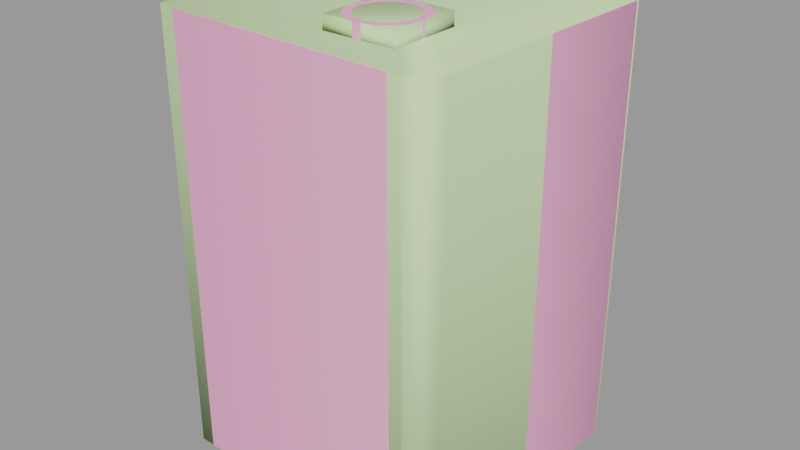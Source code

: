 # Source: oilcan01.blend  (saved by Blender 2.92.15; exported with 4.5.12 LTS)
import bpy
from mathutils import Matrix  # noqa: F401  (used for matrix-valued properties, if any)

bpy.ops.wm.read_factory_settings(use_empty=True)
scene = bpy.context.scene
scene.name = 'oilcan01.qc'

# ---- collections
col_oilcan01 = bpy.data.collections.new('oilcan01'); scene.collection.children.link(col_oilcan01)

# ---- materials (node trees are filled in below, after node groups)
mat_shelf_props01 = bpy.data.materials.new('shelf_props01')
mat_shelf_props01.use_transparent_shadow = False
mat_shelf_props01.diffuse_color = (0.9975, 0.4299, 0.6546, 1.0)
mat_phy = bpy.data.materials.new('  phy')
mat_phy.use_transparent_shadow = False
mat_phy.diffuse_color = (0.6113, 0.8083, 0.4256, 1.0)

# ---- material node trees

# ---- meshes
me_oilcan01 = bpy.data.meshes.new('oilcan01')
me_oilcan01.from_pydata([(15.11, 11.38, 44.39), (13.4, 13.08, 43.58), (15.11, 11.38, 43.58), (13.4, 13.08, 44.39), (11.58, 13.74, 43.58), (11.58, 13.74, 44.39), (-10.6, 14.51, 43.58), (-10.6, 14.51, 44.39), (-12.45, 13.98, 43.58), (-12.45, 13.98, 44.39), (-14.28, 12.41, 43.58), (-14.28, 12.41, 44.39), (-15.11, -11.38, 43.58), (-15.11, -11.38, 44.39), (-13.4, -13.08, 43.58), (-13.4, -13.08, 44.39), (-11.58, -13.74, 43.58), (-11.58, -13.74, 44.39), (10.6, -14.51, 43.58), (10.6, -14.51, 44.39), (12.45, -13.98, 43.58), (12.45, -13.98, 44.39), (14.28, -12.41, 43.58), (14.28, -12.41, 44.39), (-14.06, -13.6, -1e-06), (11.13, -15.1, -1e-06), (-12.15, -14.29, -1e-06), (13.07, -14.55, -1e-06), (14.99, -12.91, -1e-06), (15.85, 11.84, 1e-06), (14.06, 13.6, 1e-06), (12.15, 14.29, 1e-06), (-11.13, 15.1, 1e-06), (-13.07, 14.55, 1e-06), (-14.99, 12.91, 1e-06), (-15.85, -11.84, -1e-06), (5.122, -7.508, 44.52), (2.891, -7.43, 44.52), (3.151, -8.556, 44.52), (3.229, -6.325, 44.52), (4.074, -5.537, 44.52), (5.2, -5.277, 44.52), (6.305, -5.615, 44.52), (7.094, -6.46, 44.52), (7.354, -7.586, 44.52), (7.016, -8.691, 44.52), (6.17, -9.48, 44.52), (5.044, -9.74, 44.52), (3.939, -9.402, 44.52), (7.997, -7.609, 45.77), (7.662, -6.158, 45.77), (6.646, -5.069, 45.77), (5.223, -4.634, 45.77), (3.772, -4.969, 45.77), (2.683, -5.984, 45.77), (2.248, -7.408, 45.77), (2.583, -8.859, 45.77), (3.598, -9.947, 45.77), (5.022, -10.38, 45.77), (6.473, -10.05, 45.77), (7.561, -9.032, 45.77), (3.195, -10.59, 45.77), (4.995, -11.14, 45.77), (6.83, -10.72, 45.77), (8.207, -9.435, 45.77), (8.757, -7.635, 45.77), (8.333, -5.801, 45.77), (7.049, -4.424, 45.77), (5.249, -3.873, 45.77), (3.415, -4.297, 45.77), (2.038, -5.581, 45.77), (1.487, -7.381, 45.77), (1.911, -9.216, 45.77), (8.757, -7.635, 43.68), (8.333, -5.801, 43.68), (7.049, -4.424, 43.68), (5.249, -3.873, 43.68), (3.415, -4.297, 43.68), (2.038, -5.581, 43.68), (1.487, -7.381, 43.68), (1.911, -9.216, 43.68), (3.195, -10.59, 43.68), (4.995, -11.14, 43.68), (6.83, -10.72, 43.68), (8.207, -9.435, 43.68), (15.85, 11.84, 44.39), (14.06, 13.6, 44.39), (12.15, 14.29, 44.39), (-11.13, 15.1, 44.39), (-13.07, 14.55, 44.39), (-14.99, 12.91, 44.39), (-15.85, -11.84, 44.39), (-14.06, -13.6, 44.39), (-12.15, -14.29, 44.39), (11.13, -15.1, 44.39), (13.07, -14.55, 44.39), (14.99, -12.91, 44.39)], [], [(0, 1, 2), (0, 3, 1), (3, 4, 1), (3, 5, 4), (5, 6, 4), (5, 7, 6), (7, 8, 6), (7, 9, 8), (9, 10, 8), (9, 11, 10), (11, 12, 10), (11, 13, 12), (13, 14, 12), (13, 15, 14), (15, 16, 14), (15, 17, 16), (17, 18, 16), (17, 19, 18), (19, 20, 18), (19, 21, 20), (21, 22, 20), (21, 23, 22), (23, 2, 22), (23, 0, 2), (24, 25, 26), (24, 27, 25), (24, 28, 27), (24, 29, 28), (24, 30, 29), (24, 31, 30), (24, 32, 31), (24, 33, 32), (24, 34, 33), (24, 35, 34), (36, 37, 38), (36, 39, 37), (36, 40, 39), (36, 41, 40), (36, 42, 41), (36, 43, 42), (36, 44, 43), (36, 45, 44), (36, 46, 45), (36, 47, 46), (36, 48, 47), (36, 38, 48), (49, 43, 44), (49, 50, 43), (50, 42, 43), (50, 51, 42), (51, 41, 42), (51, 52, 41), (52, 40, 41), (52, 53, 40), (53, 39, 40), (53, 54, 39), (54, 37, 39), (54, 55, 37), (55, 38, 37), (55, 56, 38), (56, 48, 38), (56, 57, 48), (57, 47, 48), (57, 58, 47), (58, 46, 47), (58, 59, 46), (59, 45, 46), (59, 60, 45), (60, 44, 45), (60, 49, 44), (61, 58, 57), (61, 62, 58), (62, 59, 58), (62, 63, 59), (63, 60, 59), (63, 64, 60), (64, 49, 60), (64, 65, 49), (65, 50, 49), (65, 66, 50), (66, 51, 50), (66, 67, 51), (67, 52, 51), (67, 68, 52), (68, 53, 52), (68, 69, 53), (69, 54, 53), (69, 70, 54), (70, 55, 54), (70, 71, 55), (71, 56, 55), (71, 72, 56), (72, 57, 56), (72, 61, 57), (73, 66, 65), (73, 74, 66), (74, 67, 66), (74, 75, 67), (75, 68, 67), (75, 76, 68), (76, 69, 68), (76, 77, 69), (77, 70, 69), (77, 78, 70), (78, 71, 70), (78, 79, 71), (79, 72, 71), (79, 80, 72), (80, 61, 72), (80, 81, 61), (81, 62, 61), (81, 82, 62), (82, 63, 62), (82, 83, 63), (83, 64, 63), (83, 84, 64), (84, 65, 64), (84, 73, 65), (85, 86, 3), (86, 5, 3), (86, 87, 5), (87, 7, 5), (87, 88, 7), (88, 9, 7), (88, 89, 9), (89, 11, 9), (89, 90, 11), (90, 13, 11), (90, 91, 13), (91, 15, 13), (91, 92, 15), (92, 17, 15), (92, 93, 17), (93, 19, 17), (93, 94, 19), (94, 21, 19), (94, 95, 21), (95, 23, 21), (95, 96, 23), (96, 0, 23), (96, 85, 0), (85, 3, 0), (28, 96, 95), (28, 95, 27), (27, 95, 94), (27, 94, 25), (26, 25, 94), (26, 94, 93), (92, 26, 93), (92, 24, 26), (91, 24, 92), (91, 35, 24), (34, 35, 91), (34, 91, 90), (34, 90, 89), (34, 89, 33), (33, 89, 88), (33, 88, 32), (32, 88, 87), (32, 87, 31), (86, 31, 87), (86, 30, 31), (85, 30, 86), (85, 29, 30), (29, 85, 96), (29, 96, 28), (12, 8, 10), (12, 6, 8), (12, 4, 6), (12, 1, 4), (12, 2, 1), (12, 22, 2), (12, 20, 22), (12, 18, 20), (12, 16, 18), (12, 14, 16)])
me_oilcan01.polygons.foreach_set('use_smooth', [True] * 176)
_k = set([(0, 3), (0, 23), (1, 2), (1, 4), (2, 22), (3, 5), (4, 6), (5, 7), (6, 8), (7, 9), (8, 10), (9, 11), (10, 12), (11, 13), (12, 14), (13, 15), (14, 16), (15, 17), (16, 18), (17, 19), (18, 20), (19, 21), (20, 22), (21, 23), (24, 26), (24, 35), (25, 26), (25, 27), (27, 28), (28, 29), (29, 30), (30, 31), (31, 32), (32, 33), (33, 34), (34, 35), (37, 38), (37, 39), (38, 48), (39, 40), (40, 41), (41, 42), (42, 43), (43, 44), (44, 45), (45, 46), (46, 47), (47, 48), (49, 50), (49, 60), (50, 51), (51, 52), (52, 53), (53, 54), (54, 55), (55, 56), (56, 57), (57, 58), (58, 59), (59, 60), (61, 62), (61, 72), (62, 63), (63, 64), (64, 65), (65, 66), (66, 67), (67, 68), (68, 69), (69, 70), (70, 71), (71, 72), (85, 86), (85, 96), (86, 87), (87, 88), (88, 89), (89, 90), (90, 91), (91, 92), (92, 93), (93, 94), (94, 95), (95, 96)])
me_oilcan01.attributes.new('sharp_edge', 'BOOLEAN', 'EDGE').data.foreach_set('value', [ (min(e.vertices), max(e.vertices)) in _k for e in me_oilcan01.edges])
_uv = me_oilcan01.uv_layers.new(name='UVMap')
_uv.uv.foreach_set('vector', [0.8734, 0.1347, 0.8701, 0.1363, 0.8734, 0.1363, 0.8734, 0.1347, 0.8701, 0.1347, 0.8701, 0.1363, 0.8701, 0.1347, 0.8677, 0.1363, 0.8701, 0.1363, 0.8701, 0.1347, 0.8677, 0.1347, 0.8677, 0.1363, 0.8677, 0.1347, 0.8335, 0.1363, 0.8677, 0.1363, 0.8677, 0.1347, 0.8335, 0.1347, 0.8335, 0.1363, 0.9946, 0.1347, 0.9922, 0.1363, 0.9946, 0.1363, 0.9946, 0.1347, 0.9922, 0.1347, 0.9922, 0.1363, 0.9922, 0.1347, 0.9889, 0.1363, 0.9922, 0.1363, 0.9922, 0.1347, 0.9889, 0.1347, 0.9889, 0.1363, 0.9889, 0.1347, 0.954, 0.1363, 0.9889, 0.1363, 0.9889, 0.1347, 0.954, 0.1347, 0.954, 0.1363, 0.954, 0.1347, 0.9507, 0.1363, 0.954, 0.1363, 0.954, 0.1347, 0.9507, 0.1347, 0.9507, 0.1363, 0.9507, 0.1347, 0.9482, 0.1363, 0.9507, 0.1363, 0.9507, 0.1347, 0.9482, 0.1347, 0.9482, 0.1363, 0.9482, 0.1347, 0.9141, 0.1363, 0.9482, 0.1363, 0.9482, 0.1347, 0.9141, 0.1347, 0.9141, 0.1363, 0.9141, 0.1347, 0.9116, 0.1363, 0.9141, 0.1363, 0.9141, 0.1347, 0.9116, 0.1347, 0.9116, 0.1363, 0.9116, 0.1347, 0.9083, 0.1363, 0.9116, 0.1363, 0.9116, 0.1347, 0.9083, 0.1347, 0.9083, 0.1363, 0.9083, 0.1347, 0.8734, 0.1363, 0.9083, 0.1363, 0.9083, 0.1347, 0.8734, 0.1347, 0.8734, 0.1363, 0.9899, 0.2356, 0.9164, 0.2335, 0.9843, 0.2337, 0.9899, 0.2356, 0.9107, 0.2353, 0.9164, 0.2335, 0.9899, 0.2356, 0.9053, 0.2402, 0.9107, 0.2353, 0.9899, 0.2356, 0.905, 0.3125, 0.9053, 0.2402, 0.9899, 0.2356, 0.9104, 0.3174, 0.905, 0.3125, 0.9899, 0.2356, 0.9161, 0.3193, 0.9104, 0.3174, 0.9899, 0.2356, 0.984, 0.3195, 0.9161, 0.3193, 0.9899, 0.2356, 0.9896, 0.3177, 0.984, 0.3195, 0.9899, 0.2356, 0.9951, 0.3128, 0.9896, 0.3177, 0.9899, 0.2356, 0.9953, 0.2405, 0.9951, 0.3128, 0.8649, 0.2664, 0.8564, 0.2667, 0.8574, 0.2624, 0.8649, 0.2664, 0.8577, 0.2709, 0.8564, 0.2667, 0.8649, 0.2664, 0.861, 0.2739, 0.8577, 0.2709, 0.8649, 0.2664, 0.8652, 0.2749, 0.861, 0.2739, 0.8649, 0.2664, 0.8694, 0.2736, 0.8652, 0.2749, 0.8649, 0.2664, 0.8724, 0.2704, 0.8694, 0.2736, 0.8649, 0.2664, 0.8734, 0.2661, 0.8724, 0.2704, 0.8649, 0.2664, 0.8722, 0.2619, 0.8734, 0.2661, 0.8649, 0.2664, 0.8689, 0.2589, 0.8722, 0.2619, 0.8649, 0.2664, 0.8646, 0.2579, 0.8689, 0.2589, 0.8649, 0.2664, 0.8604, 0.2592, 0.8646, 0.2579, 0.8649, 0.2664, 0.8574, 0.2624, 0.8604, 0.2592, 0.8869, 0.254, 0.8831, 0.25, 0.8831, 0.254, 0.8869, 0.254, 0.8869, 0.25, 0.8831, 0.25, 0.8869, 0.25, 0.8831, 0.246, 0.8831, 0.25, 0.8869, 0.25, 0.8869, 0.246, 0.8831, 0.246, 0.8869, 0.246, 0.8831, 0.2419, 0.8831, 0.246, 0.8869, 0.246, 0.8869, 0.2419, 0.8831, 0.2419, 0.8869, 0.2902, 0.8831, 0.2862, 0.8831, 0.2902, 0.8869, 0.2902, 0.8869, 0.2862, 0.8831, 0.2862, 0.8869, 0.2862, 0.8831, 0.2822, 0.8831, 0.2862, 0.8869, 0.2862, 0.8869, 0.2822, 0.8831, 0.2822, 0.8869, 0.2822, 0.8831, 0.2782, 0.8831, 0.2822, 0.8869, 0.2822, 0.8869, 0.2782, 0.8831, 0.2782, 0.8869, 0.2782, 0.8831, 0.2741, 0.8831, 0.2782, 0.8869, 0.2782, 0.8869, 0.2741, 0.8831, 0.2741, 0.8869, 0.2741, 0.8831, 0.2701, 0.8831, 0.2741, 0.8869, 0.2741, 0.8869, 0.2701, 0.8831, 0.2701, 0.8869, 0.2701, 0.8831, 0.2661, 0.8831, 0.2701, 0.8869, 0.2701, 0.8869, 0.2661, 0.8831, 0.2661, 0.8869, 0.2661, 0.8831, 0.2621, 0.8831, 0.2661, 0.8869, 0.2661, 0.8869, 0.2621, 0.8831, 0.2621, 0.8869, 0.2621, 0.8831, 0.258, 0.8831, 0.2621, 0.8869, 0.2621, 0.8869, 0.258, 0.8831, 0.258, 0.8869, 0.258, 0.8831, 0.254, 0.8831, 0.258, 0.8869, 0.258, 0.8869, 0.254, 0.8831, 0.254, 0.8576, 0.2547, 0.8646, 0.2555, 0.8591, 0.2571, 0.8576, 0.2547, 0.8645, 0.2526, 0.8646, 0.2555, 0.8645, 0.2526, 0.8701, 0.2568, 0.8646, 0.2555, 0.8645, 0.2526, 0.8714, 0.2542, 0.8701, 0.2568, 0.8714, 0.2542, 0.8742, 0.2606, 0.8701, 0.2568, 0.8714, 0.2542, 0.8767, 0.2591, 0.8742, 0.2606, 0.8767, 0.2591, 0.8759, 0.266, 0.8742, 0.2606, 0.8767, 0.2591, 0.8788, 0.2659, 0.8759, 0.266, 0.8788, 0.2659, 0.8746, 0.2716, 0.8759, 0.266, 0.8788, 0.2659, 0.8772, 0.2729, 0.8746, 0.2716, 0.8772, 0.2729, 0.8707, 0.2757, 0.8746, 0.2716, 0.8772, 0.2729, 0.8723, 0.2782, 0.8707, 0.2757, 0.8723, 0.2782, 0.8653, 0.2774, 0.8707, 0.2757, 0.8723, 0.2782, 0.8654, 0.2803, 0.8653, 0.2774, 0.8654, 0.2803, 0.8598, 0.2761, 0.8653, 0.2774, 0.8654, 0.2803, 0.8584, 0.2786, 0.8598, 0.2761, 0.8584, 0.2786, 0.8557, 0.2722, 0.8598, 0.2761, 0.8584, 0.2786, 0.8532, 0.2738, 0.8557, 0.2722, 0.8532, 0.2738, 0.854, 0.2668, 0.8557, 0.2722, 0.8532, 0.2738, 0.8511, 0.2669, 0.854, 0.2668, 0.8511, 0.2669, 0.8553, 0.2613, 0.854, 0.2668, 0.8511, 0.2669, 0.8527, 0.2599, 0.8553, 0.2613, 0.8527, 0.2599, 0.8591, 0.2571, 0.8553, 0.2613, 0.8527, 0.2599, 0.8576, 0.2547, 0.8591, 0.2571, 0.8886, 0.254, 0.8948, 0.25, 0.8948, 0.254, 0.8886, 0.254, 0.8886, 0.25, 0.8948, 0.25, 0.8886, 0.25, 0.8948, 0.246, 0.8948, 0.25, 0.8886, 0.25, 0.8886, 0.246, 0.8948, 0.246, 0.8886, 0.246, 0.8948, 0.2419, 0.8948, 0.246, 0.8886, 0.246, 0.8886, 0.2419, 0.8948, 0.2419, 0.8886, 0.2902, 0.8948, 0.2862, 0.8948, 0.2902, 0.8886, 0.2902, 0.8886, 0.2862, 0.8948, 0.2862, 0.8886, 0.2862, 0.8948, 0.2822, 0.8948, 0.2862, 0.8886, 0.2862, 0.8886, 0.2822, 0.8948, 0.2822, 0.8886, 0.2822, 0.8948, 0.2782, 0.8948, 0.2822, 0.8886, 0.2822, 0.8886, 0.2782, 0.8948, 0.2782, 0.8886, 0.2782, 0.8948, 0.2741, 0.8948, 0.2782, 0.8886, 0.2782, 0.8886, 0.2741, 0.8948, 0.2741, 0.8886, 0.2741, 0.8948, 0.2701, 0.8948, 0.2741, 0.8886, 0.2741, 0.8886, 0.2701, 0.8948, 0.2701, 0.8886, 0.2701, 0.8948, 0.2661, 0.8948, 0.2701, 0.8886, 0.2701, 0.8886, 0.2661, 0.8948, 0.2661, 0.8886, 0.2661, 0.8948, 0.2621, 0.8948, 0.2661, 0.8886, 0.2661, 0.8886, 0.2621, 0.8948, 0.2621, 0.8886, 0.2621, 0.8948, 0.258, 0.8948, 0.2621, 0.8886, 0.2621, 0.8886, 0.258, 0.8948, 0.258, 0.8886, 0.258, 0.8948, 0.254, 0.8948, 0.258, 0.8886, 0.258, 0.8886, 0.254, 0.8948, 0.254, 0.91, 0.2212, 0.905, 0.2261, 0.9033, 0.2245, 0.905, 0.2261, 0.8983, 0.2262, 0.9033, 0.2245, 0.905, 0.2261, 0.8998, 0.2278, 0.8983, 0.2262, 0.8998, 0.2278, 0.8383, 0.2263, 0.8983, 0.2262, 0.8998, 0.2278, 0.8369, 0.2279, 0.8383, 0.2263, 0.8369, 0.2279, 0.8334, 0.2246, 0.8383, 0.2263, 0.8369, 0.2279, 0.8317, 0.2262, 0.8334, 0.2246, 0.8317, 0.2262, 0.8286, 0.22, 0.8334, 0.2246, 0.8317, 0.2262, 0.8267, 0.2214, 0.8286, 0.22, 0.8267, 0.2214, 0.8288, 0.1525, 0.8286, 0.22, 0.8267, 0.2214, 0.8268, 0.1512, 0.8288, 0.1525, 0.8268, 0.1512, 0.8335, 0.1479, 0.8288, 0.1525, 0.8268, 0.1512, 0.8318, 0.1463, 0.8335, 0.1479, 0.8318, 0.1463, 0.8385, 0.1462, 0.8335, 0.1479, 0.8318, 0.1463, 0.837, 0.1446, 0.8385, 0.1462, 0.837, 0.1446, 0.8985, 0.1461, 0.8385, 0.1462, 0.837, 0.1446, 0.8999, 0.1445, 0.8985, 0.1461, 0.8999, 0.1445, 0.9034, 0.1478, 0.8985, 0.1461, 0.8999, 0.1445, 0.9051, 0.1462, 0.9034, 0.1478, 0.9051, 0.1462, 0.9082, 0.1524, 0.9034, 0.1478, 0.9051, 0.1462, 0.9101, 0.151, 0.9082, 0.1524, 0.9101, 0.151, 0.908, 0.2199, 0.9082, 0.1524, 0.9101, 0.151, 0.91, 0.2212, 0.908, 0.2199, 0.91, 0.2212, 0.9033, 0.2245, 0.908, 0.2199, 1.0, 0.0, 1.0, 0.1295, 0.9944, 0.1295, 1.0, 0.0, 0.9944, 0.1295, 0.9944, 0.0, 0.9944, 0.0, 0.9944, 0.1295, 0.9887, 0.1295, 0.9944, 0.0, 0.9887, 0.1295, 0.9887, 0.0, 0.9208, 0.0, 0.9887, 0.0, 0.9887, 0.1295, 0.9208, 0.0, 0.9887, 0.1295, 0.9208, 0.1295, 0.9153, 0.1295, 0.9208, 0.0, 0.9208, 0.1295, 0.9153, 0.1295, 0.9153, 0.0, 0.9208, 0.0, 0.91, 0.1295, 0.9153, 0.0, 0.9153, 0.1295, 0.91, 0.1295, 0.91, 0.0, 0.9153, 0.0, 0.8379, 0.0, 0.91, 0.0, 0.91, 0.1295, 0.8379, 0.0, 0.91, 0.1295, 0.8379, 0.1295, 0.8379, 0.0, 0.8379, 0.1295, 0.8323, 0.1295, 0.8379, 0.0, 0.8323, 0.1295, 0.8323, 0.0, 0.8323, 0.0, 0.8323, 0.1295, 0.8266, 0.1295, 0.8323, 0.0, 0.8266, 0.1295, 0.8266, 0.0, 0.8266, 0.0, 0.8266, 0.1295, 0.7587, 0.1295, 0.8266, 0.0, 0.7587, 0.1295, 0.7587, 0.0, 0.7531, 0.1295, 0.7587, 0.0, 0.7587, 0.1295, 0.7531, 0.1295, 0.7531, 0.0, 0.7587, 0.0, 0.7479, 0.1295, 0.7531, 0.0, 0.7531, 0.1295, 0.7479, 0.1295, 0.7479, 0.0, 0.7531, 0.0, 0.7479, 0.0, 0.7479, 0.1295, 0.6757, 0.1295, 0.7479, 0.0, 0.6757, 0.1295, 0.6757, 0.0, 0.9958, 0.2213, 0.9906, 0.1471, 0.9958, 0.1518, 0.9958, 0.2213, 0.9853, 0.1453, 0.9906, 0.1471, 0.9958, 0.2213, 0.9205, 0.1453, 0.9853, 0.1453, 0.9958, 0.2213, 0.9152, 0.147, 0.9205, 0.1453, 0.9958, 0.2213, 0.91, 0.1518, 0.9152, 0.147, 0.9958, 0.2213, 0.91, 0.2212, 0.91, 0.1518, 0.9958, 0.2213, 0.9152, 0.226, 0.91, 0.2212, 0.9958, 0.2213, 0.9205, 0.2278, 0.9152, 0.226, 0.9958, 0.2213, 0.9852, 0.2278, 0.9205, 0.2278, 0.9958, 0.2213, 0.9906, 0.2261, 0.9852, 0.2278])
me_oilcan01.materials.append(mat_shelf_props01)
me_oilcan01.use_remesh_fix_poles = True
me_oilcan01.use_remesh_preserve_attributes = False
me_oilcan01.use_mirror_vertex_groups = False
me_oilcan01.update()
me_oilcan01.normals_split_custom_set([tuple(v) for v in zip(*[iter([-0.9296, -0.3685, 0.0, -0.5354, -0.8446, 0.0, -0.9296, -0.3685, 0.0, -0.9296, -0.3685, 0.0, -0.5354, -0.8446, 0.0, -0.5354, -0.8446, 0.0, -0.5354, -0.8446, 0.0, -0.1907, -0.9816, 0.0, -0.5354, -0.8446, 0.0, -0.5354, -0.8446, 0.0, -0.1907, -0.9816, 0.0, -0.1907, -0.9816, 0.0, -0.1907, -0.9816, 0.0, 0.1218, -0.9926, 0.0, -0.1907, -0.9816, 0.0, -0.1907, -0.9816, 0.0, 0.1218, -0.9926, 0.0, 0.1218, -0.9926, 0.0, 0.1218, -0.9926, 0.0, 0.4752, -0.8799, 0.0, 0.1218, -0.9926, 0.0, 0.1218, -0.9926, 0.0, 0.4752, -0.8799, 0.0, 0.4752, -0.8799, 0.0, 0.4752, -0.8799, 0.0, 0.9017, -0.4325, 0.0, 0.4752, -0.8799, 0.0, 0.4752, -0.8799, 0.0, 0.9016, -0.4325, 0.0, 0.9017, -0.4325, 0.0, 0.9016, -0.4325, 0.0, 0.9296, 0.3685, 0.0, 0.9017, -0.4325, 0.0, 0.9016, -0.4325, 0.0, 0.9296, 0.3685, 0.0, 0.9296, 0.3685, 0.0, 0.9296, 0.3685, 0.0, 0.5354, 0.8446, 0.0, 0.9296, 0.3685, 0.0, 0.9296, 0.3685, 0.0, 0.5354, 0.8446, 0.0, 0.5354, 0.8446, 0.0, 0.5354, 0.8446, 0.0, 0.1907, 0.9816, 0.0, 0.5354, 0.8446, 0.0, 0.5354, 0.8446, 0.0, 0.1907, 0.9816, 0.0, 0.1907, 0.9816, 0.0, 0.1907, 0.9816, 0.0, -0.1218, 0.9926, 0.0, 0.1907, 0.9816, 0.0, 0.1907, 0.9816, 0.0, -0.1218, 0.9926, 0.0, -0.1218, 0.9926, 0.0, -0.1218, 0.9926, 0.0, -0.4752, 0.8799, 0.0, -0.1218, 0.9926, 0.0, -0.1218, 0.9926, 0.0, -0.4752, 0.8799, 0.0, -0.4752, 0.8799, 0.0, -0.4752, 0.8799, 0.0, -0.9017, 0.4325, 0.0, -0.4752, 0.8799, 0.0, -0.4752, 0.8799, 0.0, -0.9016, 0.4325, 0.0, -0.9017, 0.4325, 0.0, -0.9016, 0.4325, 0.0, -0.9296, -0.3685, 0.0, -0.9017, 0.4325, 0.0, -0.9016, 0.4325, 0.0, -0.9296, -0.3685, 0.0, -0.9296, -0.3685, 0.0, 2.067e-08, 6.437e-08, -1.0, 0.0, 0.0, -1.0, 0.0, 0.0, -1.0, 2.067e-08, 6.437e-08, -1.0, 0.0, 0.0, -1.0, 0.0, 0.0, -1.0, 2.067e-08, 6.437e-08, -1.0, -1.348e-09, 5.699e-08, -1.0, 0.0, 0.0, -1.0, 2.067e-08, 6.437e-08, -1.0, 2.227e-08, 5.244e-08, -1.0, -1.348e-09, 5.699e-08, -1.0, 2.067e-08, 6.437e-08, -1.0, 2.905e-08, 4.351e-08, -1.0, 2.227e-08, 5.244e-08, -1.0, 2.067e-08, 6.437e-08, -1.0, 1.424e-08, 5.834e-08, -1.0, 2.905e-08, 4.351e-08, -1.0, 2.067e-08, 6.437e-08, -1.0, -7.178e-09, 7.042e-08, -1.0, 1.424e-08, 5.834e-08, -1.0, 2.067e-08, 6.437e-08, -1.0, -3.326e-08, 7.222e-08, -1.0, -7.178e-09, 7.042e-08, -1.0, 2.067e-08, 6.437e-08, -1.0, -5.833e-08, 7.339e-08, -1.0, -3.326e-08, 7.222e-08, -1.0, 2.067e-08, 6.437e-08, -1.0, 7.677e-08, 7.813e-08, -1.0, -5.833e-08, 7.339e-08, -1.0, 6.377e-08, 0.0, 1.0, 0.0, 0.0, 1.0, 0.0, 0.0, 1.0, 6.377e-08, 0.0, 1.0, 0.0, 0.0, 1.0, 0.0, 0.0, 1.0, 6.377e-08, 0.0, 1.0, 0.0, 0.0, 1.0, 0.0, 0.0, 1.0, 6.377e-08, 0.0, 1.0, 1.913e-06, 0.0, 1.0, 0.0, 0.0, 1.0, 6.377e-08, 0.0, 1.0, 1.913e-06, 0.0, 1.0, 1.913e-06, 0.0, 1.0, 6.377e-08, 0.0, 1.0, 0.0, 0.0, 1.0, 1.913e-06, 0.0, 1.0, 6.377e-08, 0.0, 1.0, 0.0, 0.0, 1.0, 0.0, 0.0, 1.0, 6.377e-08, 0.0, 1.0, 0.0, 0.0, 1.0, 0.0, 0.0, 1.0, 6.377e-08, 0.0, 1.0, -3.826e-07, 0.0, 1.0, 0.0, 0.0, 1.0, 6.377e-08, 0.0, 1.0, -1.53e-06, 0.0, 1.0, -3.826e-07, 0.0, 1.0, 6.377e-08, 0.0, 1.0, -1.148e-06, 0.0, 1.0, -1.53e-06, 0.0, 1.0, 6.377e-08, 0.0, 1.0, 0.0, 0.0, 1.0, -1.148e-06, 0.0, 1.0, -0.8897, 0.03106, 0.4555, -0.786, -0.4179, 0.4555, -0.8897, 0.03107, 0.4555, -0.8897, 0.03106, 0.4555, -0.786, -0.4179, 0.4555, -0.786, -0.4179, 0.4555, -0.786, -0.4179, 0.4555, -0.4718, -0.755, 0.4555, -0.786, -0.4179, 0.4555, -0.786, -0.4179, 0.4555, -0.4717, -0.755, 0.4555, -0.4718, -0.755, 0.4555, -0.4717, -0.755, 0.4555, -0.03108, -0.8897, 0.4555, -0.4718, -0.755, 0.4555, -0.4717, -0.755, 0.4555, -0.03106, -0.8897, 0.4555, -0.03108, -0.8897, 0.4555, -0.03106, -0.8897, 0.4555, 0.4179, -0.786, 0.4555, -0.03108, -0.8897, 0.4555, -0.03106, -0.8897, 0.4555, 0.4179, -0.786, 0.4555, 0.4179, -0.786, 0.4555, 0.4179, -0.786, 0.4555, 0.755, -0.4718, 0.4555, 0.4179, -0.786, 0.4555, 0.4179, -0.786, 0.4555, 0.755, -0.4717, 0.4555, 0.755, -0.4718, 0.4555, 0.755, -0.4717, 0.4555, 0.8897, -0.03108, 0.4555, 0.755, -0.4718, 0.4555, 0.755, -0.4717, 0.4555, 0.8897, -0.03106, 0.4555, 0.8897, -0.03108, 0.4555, 0.8897, -0.03106, 0.4555, 0.786, 0.4179, 0.4555, 0.8897, -0.03108, 0.4555, 0.8897, -0.03106, 0.4555, 0.786, 0.4179, 0.4555, 0.786, 0.4179, 0.4555, 0.786, 0.4179, 0.4555, 0.4718, 0.755, 0.4555, 0.786, 0.4179, 0.4555, 0.786, 0.4179, 0.4555, 0.4717, 0.755, 0.4555, 0.4718, 0.755, 0.4555, 0.4717, 0.755, 0.4555, 0.03108, 0.8897, 0.4555, 0.4718, 0.755, 0.4555, 0.4717, 0.755, 0.4555, 0.03106, 0.8897, 0.4555, 0.03108, 0.8897, 0.4555, 0.03106, 0.8897, 0.4555, -0.4179, 0.786, 0.4555, 0.03108, 0.8897, 0.4555, 0.03106, 0.8897, 0.4555, -0.4179, 0.786, 0.4555, -0.4179, 0.786, 0.4555, -0.4179, 0.786, 0.4555, -0.755, 0.4718, 0.4555, -0.4179, 0.786, 0.4555, -0.4179, 0.786, 0.4555, -0.755, 0.4717, 0.4555, -0.755, 0.4718, 0.4555, -0.755, 0.4717, 0.4555, -0.8897, 0.03107, 0.4555, -0.755, 0.4718, 0.4555, -0.755, 0.4717, 0.4555, -0.8897, 0.03106, 0.4555, -0.8897, 0.03107, 0.4555, -2.758e-06, 0.0, 1.0, 1.744e-06, 0.0, 1.0, -2.139e-06, 0.0, 1.0, -2.758e-06, 0.0, 1.0, 7.632e-07, 0.0, 1.0, 1.744e-06, 0.0, 1.0, 7.632e-07, 0.0, 1.0, -6.787e-07, 0.0, 1.0, 1.744e-06, 0.0, 1.0, 7.632e-07, 0.0, 1.0, -9.46e-07, 0.0, 1.0, -6.787e-07, 0.0, 1.0, -9.46e-07, 0.0, 1.0, 1.07e-06, 0.0, 1.0, -6.787e-07, 0.0, 1.0, -9.46e-07, 0.0, 1.0, 1.947e-06, 0.0, 1.0, 1.07e-06, 0.0, 1.0, 1.947e-06, 0.0, 1.0, 8.378e-06, 0.0, 1.0, 1.07e-06, 0.0, 1.0, 1.947e-06, 0.0, 1.0, 5.296e-06, 0.0, 1.0, 8.378e-06, 0.0, 1.0, 5.296e-06, 0.0, 1.0, -1.645e-06, 0.0, 1.0, 8.378e-06, 0.0, 1.0, 5.296e-06, 0.0, 1.0, -3.704e-06, 0.0, 1.0, -1.645e-06, 0.0, 1.0, -3.704e-06, 0.0, 1.0, 1.07e-06, 0.0, 1.0, -1.645e-06, 0.0, 1.0, -3.704e-06, 0.0, 1.0, 1.379e-06, 0.0, 1.0, 1.07e-06, 0.0, 1.0, 1.379e-06, 0.0, 1.0, 8.718e-07, 0.0, 1.0, 1.07e-06, 0.0, 1.0, 1.379e-06, 0.0, 1.0, 1.651e-07, 0.0, 1.0, 8.718e-07, 0.0, 1.0, 1.651e-07, 0.0, 1.0, 2.613e-06, 0.0, 1.0, 8.718e-07, 0.0, 1.0, 1.651e-07, 0.0, 1.0, 1.013e-06, 0.0, 1.0, 2.613e-06, 0.0, 1.0, 1.013e-06, 0.0, 1.0, -6.192e-06, 0.0, 1.0, 2.613e-06, 0.0, 1.0, 1.013e-06, 0.0, 1.0, -4.866e-06, 0.0, 1.0, -6.192e-06, 0.0, 1.0, -4.866e-06, 0.0, 1.0, -1.765e-06, 0.0, 1.0, -6.192e-06, 0.0, 1.0, -4.866e-06, 0.0, 1.0, 1.04e-06, 0.0, 1.0, -1.765e-06, 0.0, 1.0, 1.04e-06, 0.0, 1.0, 3.209e-06, 0.0, 1.0, -1.765e-06, 0.0, 1.0, 1.04e-06, 0.0, 1.0, 3.271e-06, 0.0, 1.0, 3.209e-06, 0.0, 1.0, 3.271e-06, 0.0, 1.0, -2.139e-06, 0.0, 1.0, 3.209e-06, 0.0, 1.0, 3.271e-06, 0.0, 1.0, -2.758e-06, 0.0, 1.0, -2.139e-06, 0.0, 1.0, 0.9994, -0.03489, 0.0, 0.883, 0.4695, 0.0, 0.9994, -0.03491, 0.0, 0.9994, -0.03489, 0.0, 0.8829, 0.4695, 0.0, 0.883, 0.4695, 0.0, 0.8829, 0.4695, 0.0, 0.5299, 0.848, 0.0, 0.883, 0.4695, 0.0, 0.8829, 0.4695, 0.0, 0.5299, 0.8481, 0.0, 0.5299, 0.848, 0.0, 0.5299, 0.8481, 0.0, 0.03491, 0.9994, 0.0, 0.5299, 0.848, 0.0, 0.5299, 0.8481, 0.0, 0.03489, 0.9994, 0.0, 0.03491, 0.9994, 0.0, 0.03489, 0.9994, 0.0, -0.4695, 0.883, 0.0, 0.03491, 0.9994, 0.0, 0.03489, 0.9994, 0.0, -0.4695, 0.8829, 0.0, -0.4695, 0.883, 0.0, -0.4695, 0.8829, 0.0, -0.848, 0.5299, 0.0, -0.4695, 0.883, 0.0, -0.4695, 0.8829, 0.0, -0.8481, 0.5299, 0.0, -0.848, 0.5299, 0.0, -0.8481, 0.5299, 0.0, -0.9994, 0.03491, 0.0, -0.848, 0.5299, 0.0, -0.8481, 0.5299, 0.0, -0.9994, 0.03489, 0.0, -0.9994, 0.03491, 0.0, -0.9994, 0.03489, 0.0, -0.883, -0.4695, 0.0, -0.9994, 0.03491, 0.0, -0.9994, 0.03489, 0.0, -0.8829, -0.4695, 0.0, -0.883, -0.4695, 0.0, -0.8829, -0.4695, 0.0, -0.5299, -0.848, 0.0, -0.883, -0.4695, 0.0, -0.8829, -0.4695, 0.0, -0.5299, -0.8481, 0.0, -0.5299, -0.848, 0.0, -0.5299, -0.8481, 0.0, -0.03491, -0.9994, 0.0, -0.5299, -0.848, 0.0, -0.5299, -0.8481, 0.0, -0.03489, -0.9994, 0.0, -0.03491, -0.9994, 0.0, -0.03489, -0.9994, 0.0, 0.4695, -0.883, 0.0, -0.03491, -0.9994, 0.0, -0.03489, -0.9994, 0.0, 0.4695, -0.8829, 0.0, 0.4695, -0.883, 0.0, 0.4695, -0.8829, 0.0, 0.848, -0.5299, 0.0, 0.4695, -0.883, 0.0, 0.4695, -0.8829, 0.0, 0.8481, -0.5299, 0.0, 0.848, -0.5299, 0.0, 0.8481, -0.5299, 0.0, 0.9994, -0.03491, 0.0, 0.848, -0.5299, 0.0, 0.8481, -0.5299, 0.0, 0.9994, -0.03489, 0.0, 0.9994, -0.03491, 0.0, 7.497e-06, 0.0, 1.0, 6.833e-07, 0.0, 1.0, -1.064e-06, 0.0, 1.0, 6.833e-07, 0.0, 1.0, 4e-07, 0.0, 1.0, -1.064e-06, 0.0, 1.0, 6.833e-07, 0.0, 1.0, 1.907e-06, 0.0, 1.0, 4e-07, 0.0, 1.0, 1.907e-06, 0.0, 1.0, 8.994e-07, 0.0, 1.0, 4e-07, 0.0, 1.0, 1.907e-06, 0.0, 1.0, 1.186e-06, 0.0, 1.0, 8.994e-07, 0.0, 1.0, 1.186e-06, 0.0, 1.0, -4.018e-06, 0.0, 1.0, 8.994e-07, 0.0, 1.0, 1.186e-06, 0.0, 1.0, -4.531e-06, 0.0, 1.0, -4.018e-06, 0.0, 1.0, -4.531e-06, 0.0, 1.0, 7.255e-10, 0.0, 1.0, -4.018e-06, 0.0, 1.0, -4.531e-06, 0.0, 1.0, 9.843e-07, 0.0, 1.0, 7.255e-10, 0.0, 1.0, 9.843e-07, 0.0, 1.0, -1.813e-06, 0.0, 1.0, 7.255e-10, 0.0, 1.0, 9.843e-07, 0.0, 1.0, -1.693e-06, 0.0, 1.0, -1.813e-06, 0.0, 1.0, -1.693e-06, 0.0, 1.0, 1.064e-06, 0.0, 1.0, -1.813e-06, 0.0, 1.0, -1.693e-06, 0.0, 1.0, -6.833e-07, 0.0, 1.0, 1.064e-06, 0.0, 1.0, -6.833e-07, 0.0, 1.0, -4e-07, 0.0, 1.0, 1.064e-06, 0.0, 1.0, -6.833e-07, 0.0, 1.0, -1.907e-06, 0.0, 1.0, -4e-07, 0.0, 1.0, -1.907e-06, 0.0, 1.0, -8.994e-07, 0.0, 1.0, -4e-07, 0.0, 1.0, -1.907e-06, 0.0, 1.0, -1.186e-06, 0.0, 1.0, -8.994e-07, 0.0, 1.0, -1.186e-06, 0.0, 1.0, 9.313e-07, 0.0, 1.0, -8.994e-07, 0.0, 1.0, -1.186e-06, 0.0, 1.0, 7.563e-07, 0.0, 1.0, 9.313e-07, 0.0, 1.0, 7.563e-07, 0.0, 1.0, -6.654e-07, 0.0, 1.0, 9.313e-07, 0.0, 1.0, 7.563e-07, 0.0, 1.0, -8.088e-07, 0.0, 1.0, -6.654e-07, 0.0, 1.0, -8.088e-07, 0.0, 1.0, 9.066e-06, 0.0, 1.0, -6.654e-07, 0.0, 1.0, -8.088e-07, 0.0, 1.0, 7.497e-06, 0.0, 1.0, 9.066e-06, 0.0, 1.0, 7.497e-06, 0.0, 1.0, -1.064e-06, 0.0, 1.0, 9.066e-06, 0.0, 1.0, 0.9007, -0.4345, -3.676e-08, 0.9007, -0.4345, -8.198e-10, 0.4721, -0.8816, -1.26e-09, 0.9007, -0.4345, -3.676e-08, 0.4721, -0.8816, -1.26e-09, 0.4721, -0.8816, -7.711e-08, 0.4721, -0.8816, -7.711e-08, 0.4721, -0.8816, -1.26e-09, 0.1205, -0.9927, -4.262e-08, 0.4721, -0.8816, -7.711e-08, 0.1205, -0.9927, -4.262e-08, 0.1205, -0.9927, -4.293e-08, -0.1895, -0.9819, -6.007e-08, 0.1205, -0.9927, -4.293e-08, 0.1205, -0.9927, -4.262e-08, -0.1895, -0.9819, -6.007e-08, 0.1205, -0.9927, -4.262e-08, -0.1894, -0.9819, -5.976e-08, -0.5324, -0.8465, -3.621e-08, -0.1895, -0.9819, -6.007e-08, -0.1894, -0.9819, -5.976e-08, -0.5324, -0.8465, -3.621e-08, -0.5324, -0.8465, -4.468e-08, -0.1895, -0.9819, -6.007e-08, -0.9288, -0.3706, -3.487e-08, -0.5324, -0.8465, -4.468e-08, -0.5324, -0.8465, -3.621e-08, -0.9288, -0.3706, -3.487e-08, -0.9288, -0.3706, 8.294e-10, -0.5324, -0.8465, -4.468e-08, -0.9007, 0.4345, 2.299e-09, -0.9288, -0.3706, 8.294e-10, -0.9288, -0.3706, -3.487e-08, -0.9007, 0.4345, 2.299e-09, -0.9288, -0.3706, -3.487e-08, -0.9007, 0.4345, 3.852e-08, -0.9007, 0.4345, 2.299e-09, -0.9007, 0.4345, 3.852e-08, -0.4721, 0.8816, 7.711e-08, -0.9007, 0.4345, 2.299e-09, -0.4721, 0.8816, 7.711e-08, -0.4721, 0.8816, 1.26e-09, -0.4721, 0.8816, 1.26e-09, -0.4721, 0.8816, 7.711e-08, -0.1205, 0.9927, 4.169e-08, -0.4721, 0.8816, 1.26e-09, -0.1205, 0.9927, 4.169e-08, -0.1205, 0.9927, 2.069e-08, -0.1205, 0.9927, 2.069e-08, -0.1205, 0.9927, 4.169e-08, 0.1895, 0.9819, 5.213e-08, -0.1205, 0.9927, 2.069e-08, 0.1895, 0.9819, 5.213e-08, 0.1895, 0.9819, 3.113e-08, 0.5324, 0.8465, 4.216e-08, 0.1895, 0.9819, 3.113e-08, 0.1895, 0.9819, 5.213e-08, 0.5324, 0.8465, 4.216e-08, 0.5324, 0.8465, 3.369e-08, 0.1895, 0.9819, 3.113e-08, 0.9288, 0.3706, 5.153e-10, 0.5324, 0.8465, 3.369e-08, 0.5324, 0.8465, 4.216e-08, 0.9288, 0.3706, 5.153e-10, 0.9288, 0.3706, 3.65e-08, 0.5324, 0.8465, 3.369e-08, 0.9288, 0.3706, 3.65e-08, 0.9288, 0.3706, 5.153e-10, 0.9007, -0.4345, -8.198e-10, 0.9288, 0.3706, 3.65e-08, 0.9007, -0.4345, -8.198e-10, 0.9007, -0.4345, -3.676e-08, -3.344e-07, 0.0, 1.0, -1.711e-06, 0.0, 1.0, -2.9e-06, 0.0, 1.0, -3.344e-07, 0.0, 1.0, -6.072e-07, 0.0, 1.0, -1.711e-06, 0.0, 1.0, -3.344e-07, 0.0, 1.0, 1.556e-06, 0.0, 1.0, -6.072e-07, 0.0, 1.0, -3.344e-07, 0.0, 1.0, 1.181e-06, 0.0, 1.0, 1.556e-06, 0.0, 1.0, -3.344e-07, 0.0, 1.0, 3.127e-07, 0.0, 1.0, 1.181e-06, 0.0, 1.0, -3.344e-07, 0.0, 1.0, 0.0, 0.0, 1.0, 3.127e-07, 0.0, 1.0, -3.344e-07, 0.0, 1.0, 8.081e-08, 0.0, 1.0, 0.0, 0.0, 1.0, -3.344e-07, 0.0, 1.0, 5.596e-07, 0.0, 1.0, 8.081e-08, 0.0, 1.0, -3.344e-07, 0.0, 1.0, -4.482e-07, 0.0, 1.0, 5.596e-07, 0.0, 1.0, -3.344e-07, 0.0, 1.0, -1.958e-06, 0.0, 1.0, -4.482e-07, 0.0, 1.0])] * 3)])
me_oilcan01_physics = bpy.data.meshes.new('oilcan01_physics')
me_oilcan01_physics.from_pydata([(-15.03, 13.12, 44.43), (-12.76, 15.25, 44.43), (-12.76, 15.25, 1e-06), (-15.03, 13.12, 1e-06), (-15.82, -11.97, 44.43), (-15.82, -11.97, -1e-06), (-13.69, -14.24, -1e-06), (12.76, -15.07, -1e-06), (-13.69, -14.24, 44.43), (12.76, -15.07, 44.43), (13.69, 14.42, 1e-06), (15.82, 12.15, 1e-06), (15.03, -12.94, -1e-06), (15.03, -12.94, 44.43), (15.82, 12.15, 44.43), (13.69, 14.42, 44.43), (1.559, -3.862, 45.76), (1.559, -3.862, 43.59), (1.559, -11.03, 45.76), (1.559, -11.03, 43.59), (8.727, -11.03, 45.76), (8.727, -3.862, 45.76), (8.727, -11.03, 43.59), (8.727, -3.862, 43.59)], [], [(0, 1, 2), (0, 2, 3), (0, 3, 4), (4, 3, 5), (0, 4, 1), (6, 7, 8), (7, 9, 8), (2, 10, 3), (3, 10, 11), (3, 11, 12), (3, 12, 7), (3, 7, 6), (3, 6, 5), (5, 6, 4), (6, 8, 4), (13, 11, 14), (13, 12, 11), (10, 15, 11), (15, 14, 11), (1, 14, 15), (1, 13, 14), (1, 9, 13), (1, 8, 9), (1, 4, 8), (1, 15, 2), (9, 12, 13), (9, 7, 12), (15, 10, 2), (16, 17, 18), (18, 17, 19), (20, 21, 18), (21, 16, 18), (18, 22, 20), (18, 19, 22), (20, 23, 21), (20, 22, 23), (16, 21, 17), (17, 21, 23), (17, 23, 19), (19, 23, 22)])
me_oilcan01_physics.polygons.foreach_set('use_smooth', [True] * 40)
_uv = me_oilcan01_physics.uv_layers.new(name='UVMap')
_uv.uv.foreach_set('vector', [0.0, 0.0, 0.0, 0.0, 0.0, 0.0, 0.0, 0.0, 0.0, 0.0, 0.0, 0.0, 0.0, 0.0, 0.0, 0.0, 0.0, 0.0, 0.0, 0.0, 0.0, 0.0, 0.0, 0.0, 0.0, 0.0, 0.0, 0.0, 0.0, 0.0, 0.0, 0.0, 0.0, 0.0, 0.0, 0.0, 0.0, 0.0, 0.0, 0.0, 0.0, 0.0, 0.0, 0.0, 0.0, 0.0, 0.0, 0.0, 0.0, 0.0, 0.0, 0.0, 0.0, 0.0, 0.0, 0.0, 0.0, 0.0, 0.0, 0.0, 0.0, 0.0, 0.0, 0.0, 0.0, 0.0, 0.0, 0.0, 0.0, 0.0, 0.0, 0.0, 0.0, 0.0, 0.0, 0.0, 0.0, 0.0, 0.0, 0.0, 0.0, 0.0, 0.0, 0.0, 0.0, 0.0, 0.0, 0.0, 0.0, 0.0, 0.0, 0.0, 0.0, 0.0, 0.0, 0.0, 0.0, 0.0, 0.0, 0.0, 0.0, 0.0, 0.0, 0.0, 0.0, 0.0, 0.0, 0.0, 0.0, 0.0, 0.0, 0.0, 0.0, 0.0, 0.0, 0.0, 0.0, 0.0, 0.0, 0.0, 0.0, 0.0, 0.0, 0.0, 0.0, 0.0, 0.0, 0.0, 0.0, 0.0, 0.0, 0.0, 0.0, 0.0, 0.0, 0.0, 0.0, 0.0, 0.0, 0.0, 0.0, 0.0, 0.0, 0.0, 0.0, 0.0, 0.0, 0.0, 0.0, 0.0, 0.0, 0.0, 0.0, 0.0, 0.0, 0.0, 0.0, 0.0, 0.0, 0.0, 0.0, 0.0, 0.0, 0.0, 0.0, 0.0, 0.0, 0.0, 0.0, 0.0, 0.0, 0.0, 0.0, 0.0, 0.0, 0.0, 0.0, 0.0, 0.0, 0.0, 0.0, 0.0, 0.0, 0.0, 0.0, 0.0, 0.0, 0.0, 0.0, 0.0, 0.0, 0.0, 0.0, 0.0, 0.0, 0.0, 0.0, 0.0, 0.0, 0.0, 0.0, 0.0, 0.0, 0.0, 0.0, 0.0, 0.0, 0.0, 0.0, 0.0, 0.0, 0.0, 0.0, 0.0, 0.0, 0.0, 0.0, 0.0, 0.0, 0.0, 0.0, 0.0, 0.0, 0.0, 0.0, 0.0, 0.0, 0.0, 0.0, 0.0, 0.0, 0.0, 0.0, 0.0, 0.0, 0.0, 0.0, 0.0, 0.0, 0.0])
me_oilcan01_physics.materials.append(mat_phy)
me_oilcan01_physics.use_remesh_fix_poles = True
me_oilcan01_physics.use_remesh_preserve_attributes = False
me_oilcan01_physics.use_mirror_vertex_groups = False
me_oilcan01_physics.update()
me_oilcan01_physics.normals_split_custom_set([tuple(v) for v in zip(*[iter([-0.1784, -0.04166, -0.9831, -0.5777, -0.8159, -0.02613, -0.9987, 0.02275, -0.04521, -0.1784, -0.04166, -0.9831, -0.9987, 0.02275, -0.04521, -0.05799, 0.6116, -0.789, -0.1784, -0.04166, -0.9831, -0.05799, 0.6116, -0.789, 0.04893, -0.04938, -0.9976, 0.04893, -0.04938, -0.9976, -0.05799, 0.6116, -0.789, 0.04897, 0.04528, -0.9978, -0.1784, -0.04166, -0.9831, 0.04893, -0.04938, -0.9976, -0.5777, -0.8159, -0.02613, 0.8589, 0.4897, -0.1502, 0.9453, 0.3262, 0.008005, 0.9429, -0.3263, -0.06739, 0.9453, 0.3262, 0.008005, 0.8323, -0.5466, 0.09213, 0.9429, -0.3263, -0.06739, -0.9987, 0.02275, -0.04521, -0.9894, 0.09826, 0.1073, -0.05799, 0.6116, -0.789, -0.05799, 0.6116, -0.789, -0.9894, 0.09826, 0.1073, -0.04621, 0.3271, 0.9439, -0.05799, 0.6116, -0.789, -0.04621, 0.3271, 0.9439, 0.1478, 0.5609, 0.8146, -0.05799, 0.6116, -0.789, 0.1478, 0.5609, 0.8146, 0.9453, 0.3262, 0.008005, -0.05799, 0.6116, -0.789, 0.9453, 0.3262, 0.008005, 0.8589, 0.4897, -0.1502, -0.05799, 0.6116, -0.789, 0.8589, 0.4897, -0.1502, 0.04897, 0.04528, -0.9978, 0.04897, 0.04528, -0.9978, 0.8589, 0.4897, -0.1502, 0.04893, -0.04938, -0.9976, 0.8589, 0.4897, -0.1502, 0.9429, -0.3263, -0.06739, 0.04893, -0.04938, -0.9976, 0.06894, -0.3401, 0.9379, -0.04621, 0.3271, 0.9439, -0.04123, -0.5386, 0.8416, 0.06894, -0.3401, 0.9379, 0.1478, 0.5609, 0.8146, -0.04621, 0.3271, 0.9439, -0.9894, 0.09826, 0.1073, -0.9939, -0.02275, 0.1078, -0.04621, 0.3271, 0.9439, -0.9939, -0.02275, 0.1078, -0.04123, -0.5386, 0.8416, -0.04621, 0.3271, 0.9439, -0.5777, -0.8159, -0.02613, -0.04123, -0.5386, 0.8416, -0.9939, -0.02275, 0.1078, -0.5777, -0.8159, -0.02613, 0.06894, -0.3401, 0.9379, -0.04123, -0.5386, 0.8416, -0.5777, -0.8159, -0.02613, 0.8323, -0.5466, 0.09213, 0.06894, -0.3401, 0.9379, -0.5777, -0.8159, -0.02613, 0.9429, -0.3263, -0.06739, 0.8323, -0.5466, 0.09213, -0.5777, -0.8159, -0.02613, 0.04893, -0.04938, -0.9976, 0.9429, -0.3263, -0.06739, -0.5777, -0.8159, -0.02613, -0.9939, -0.02275, 0.1078, -0.9987, 0.02275, -0.04521, 0.8323, -0.5466, 0.09213, 0.1478, 0.5609, 0.8146, 0.06894, -0.3401, 0.9379, 0.8323, -0.5466, 0.09213, 0.9453, 0.3262, 0.008005, 0.1478, 0.5609, 0.8146, -0.9939, -0.02275, 0.1078, -0.9894, 0.09826, 0.1073, -0.9987, 0.02275, -0.04521, -0.2781, -0.9194, -0.278, -0.4597, 0.7599, -0.4597, 0.2781, -0.9194, -0.278, 0.2781, -0.9194, -0.278, -0.4597, 0.7599, -0.4597, 0.1478, 0.9779, -0.1478, 0.2506, -0.8283, 0.5011, -0.2865, -0.9473, 0.1432, 0.2781, -0.9194, -0.278, -0.2865, -0.9473, 0.1432, -0.2781, -0.9194, -0.278, 0.2781, -0.9194, -0.278, 0.2781, -0.9194, -0.278, 0.5011, 0.8284, 0.2505, 0.2506, -0.8283, 0.5011, 0.2781, -0.9194, -0.278, 0.1478, 0.9779, -0.1478, 0.5011, 0.8284, 0.2505, 0.2506, -0.8283, 0.5011, -0.1433, 0.9473, 0.2864, -0.2865, -0.9473, 0.1432, 0.2506, -0.8283, 0.5011, 0.5011, 0.8284, 0.2505, -0.1433, 0.9473, 0.2864, -0.2781, -0.9194, -0.278, -0.2865, -0.9473, 0.1432, -0.4597, 0.7599, -0.4597, -0.4597, 0.7599, -0.4597, -0.2865, -0.9473, 0.1432, -0.1433, 0.9473, 0.2864, -0.4597, 0.7599, -0.4597, -0.1433, 0.9473, 0.2864, 0.1478, 0.9779, -0.1478, 0.1478, 0.9779, -0.1478, -0.1433, 0.9473, 0.2864, 0.5011, 0.8284, 0.2505])] * 3)])
arm_oilcan01_qc_skeleton = bpy.data.armatures.new('oilcan01.qc_skeleton')  # bones are not reproduced

# ---- objects
ob_oilcan01_qc_skeleton = bpy.data.objects.new('oilcan01.qc_skeleton', arm_oilcan01_qc_skeleton)
ob_oilcan01 = bpy.data.objects.new('oilcan01', me_oilcan01)
ob_oilcan01_physics = bpy.data.objects.new('oilcan01_physics', me_oilcan01_physics)

# ---- transforms, parenting, visibility, modifiers, constraints
ob_oilcan01_qc_skeleton.location = (0.0, 0.0, 0.0)
ob_oilcan01_qc_skeleton.show_in_front = True
ob_oilcan01_qc_skeleton.lineart.crease_threshold = 0.0
ob_oilcan01.parent = ob_oilcan01_qc_skeleton
ob_oilcan01.location = (0.0, 0.0, 0.0)
ob_oilcan01.lineart.crease_threshold = 0.0
_vg = ob_oilcan01.vertex_groups.new(name='static_prop')
_vg.add([0, 1, 2, 3, 4, 5, 6, 7, 8, 9, 10, 11, 12, 13, 14, 15, 16, 17, 18, 19, 20, 21, 22, 23, 24, 25, 26, 27, 28, 29, 30, 31, 32, 33, 34, 35, 36, 37, 38, 39, 40, 41, 42, 43, 44, 45, 46, 47, 48, 49, 50, 51, 52, 53, 54, 55, 56, 57, 58, 59, 60, 61, 62, 63, 64, 65, 66, 67, 68, 69, 70, 71, 72, 73, 74, 75, 76, 77, 78, 79, 80, 81, 82, 83, 84, 85, 86, 87, 88, 89, 90, 91, 92, 93, 94, 95, 96], 1.0, 'REPLACE')
_m = ob_oilcan01.modifiers.new('Armature', 'ARMATURE')
_m.object = ob_oilcan01_qc_skeleton
ob_oilcan01_physics.parent = ob_oilcan01_qc_skeleton
ob_oilcan01_physics.location = (0.0, 0.0, 0.0)
ob_oilcan01_physics.display_type = 'SOLID'
ob_oilcan01_physics.show_wire = True
ob_oilcan01_physics.lineart.crease_threshold = 0.0
_vg = ob_oilcan01_physics.vertex_groups.new(name='static_prop')
_vg.add([0, 1, 2, 3, 4, 5, 6, 7, 8, 9, 10, 11, 12, 13, 14, 15, 16, 17, 18, 19, 20, 21, 22, 23], 1.0, 'REPLACE')
_m = ob_oilcan01_physics.modifiers.new('Armature', 'ARMATURE')
_m.object = ob_oilcan01_qc_skeleton

# ---- collection membership
scene.collection.objects.link(ob_oilcan01_qc_skeleton)
scene.collection.objects.link(ob_oilcan01)
scene.collection.objects.link(ob_oilcan01_physics)
col_oilcan01.objects.link(ob_oilcan01_qc_skeleton)
col_oilcan01.objects.link(ob_oilcan01)
col_oilcan01.objects.link(ob_oilcan01_physics)

# ---- scene / render settings (as saved in the file)
scene.frame_start = 1; scene.frame_end = 250; scene.frame_set(0)
scene.render.engine = 'BLENDER_EEVEE_NEXT'
scene.cycles.use_denoising = False
scene.cycles.samples = 128
scene.cycles.sampling_pattern = 'TABULATED_SOBOL'
scene.cycles.use_adaptive_sampling = False
scene.cycles.use_light_tree = False
scene.view_settings.view_transform = 'Filmic'
bpy.context.view_layer.update()

# ---- added for rendering (the .blend has no active camera and no usable light): camera, sun + grey world if the file has none
cam_auto = bpy.data.cameras.new('AutoCamera')
cam_auto.lens = 50.0
cam_auto.sensor_width = 36.0
cam_auto.clip_end = 1029.75
ob_auto_camera = bpy.data.objects.new('AutoCamera', cam_auto)
scene.collection.objects.link(ob_auto_camera)
ob_auto_camera.location = (58.6753, -70.3328, 69.8269)
ob_auto_camera.rotation_euler = (1.09748, -7.21219e-08, 0.694738)
scene.camera = ob_auto_camera
light_auto_sun = bpy.data.lights.new('AutoSun', 'SUN')
light_auto_sun.energy = 3.0
light_auto_sun.angle = 0.0523599
ob_auto_sun = bpy.data.objects.new('AutoSun', light_auto_sun)
scene.collection.objects.link(ob_auto_sun)
ob_auto_sun.rotation_euler = (0.872665, 0.174533, 0.523599)
if scene.world is None:
    world_auto = bpy.data.worlds.new('AutoWorld')
    world_auto.color = (0.3, 0.3, 0.3)
    scene.world = world_auto
bpy.context.view_layer.update()
